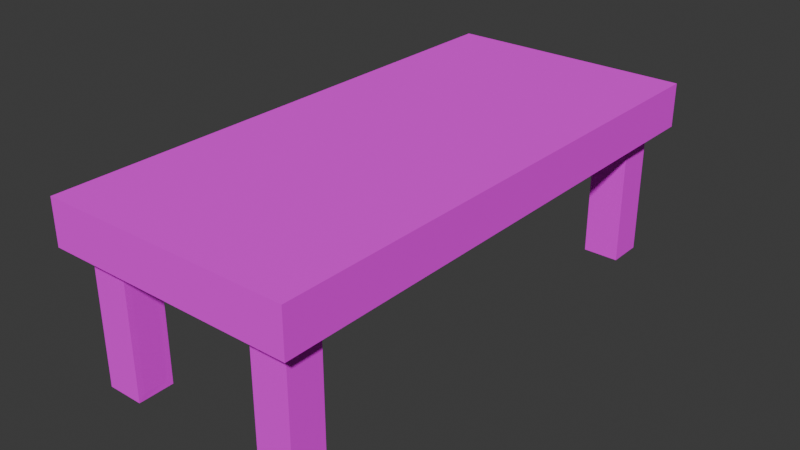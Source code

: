 # Source: desk.blend  (saved by Blender 4.0.36; exported with 4.5.12 LTS)
import bpy
from mathutils import Matrix  # noqa: F401  (used for matrix-valued properties, if any)

bpy.ops.wm.read_factory_settings(use_empty=True)
scene = bpy.context.scene
scene.name = 'Scene'

# ---- collections
col_collection = bpy.data.collections.new('Collection'); scene.collection.children.link(col_collection)

# ---- images (referenced by path relative to the original .blend; pixels are not part of the script)
import os
ASSET_DIR = os.environ.get("B2B_ASSET_DIR", "")  # directory of the original .blend (textures are referenced by path, not embedded)
HERE = os.path.dirname(os.path.abspath(__file__))  # packed textures are extracted next to this script under _unpacked/

def load_image(name, relpath, width, height, colorspace="sRGB"):
    """Load a texture the original file referenced (path relative to the .blend, or extracted next to this script)."""
    p = next((c for c in (os.path.join(HERE, relpath), os.path.join(ASSET_DIR, relpath)) if relpath and os.path.exists(c)), "")
    if p:
        img = bpy.data.images.load(p, check_existing=True)
        img.name = name
    else:  # same state as the original file: an image datablock whose file is absent (Cycles renders it pink)
        img = bpy.data.images.new(name, width, height)
        img.source = "FILE"
        img.filepath = "//" + (relpath or name)
    img.colorspace_settings.name = colorspace
    return img
img_blackwhite_png = load_image('BlackWhite.png', 'BlackWhite.png', 1024, 1024, 'sRGB')

# ---- materials (node trees are filled in below, after node groups)
mat_material = bpy.data.materials.new('Material')
mat_material.alpha_threshold = 0.0
mat_material.use_transparent_shadow = False
mat_material.roughness = 0.5
mat_material.line_color = (0.0, 0.0, 0.0, 1.0)

# ---- material node trees
mat_material.use_nodes = True; mat_material.node_tree.nodes.clear()
_N = mat_material.node_tree.nodes; _L = mat_material.node_tree.links
n0 = _N.new('ShaderNodeOutputMaterial'); n0.name = 'Material Output'; n0.location = (300, 300)
n1 = _N.new('ShaderNodeBsdfPrincipled'); n1.name = 'Principled BSDF'; n1.location = (10, 300)
n1.inputs[2].default_value = 1.0
n1.inputs[3].default_value = 1.45
n2 = _N.new('ShaderNodeTexImage'); n2.name = 'Image Texture'; n2.location = (-280, 275)
n2.image = img_blackwhite_png
_L.new(n1.outputs[0], n0.inputs[0])
_L.new(n2.outputs[0], n1.inputs[0])
n0.is_active_output = True

# ---- world
world_world = bpy.data.worlds.new('World'); scene.world = world_world
world_world.use_nodes = True; world_world.node_tree.nodes.clear()
_N = world_world.node_tree.nodes; _L = world_world.node_tree.links
n0 = _N.new('ShaderNodeOutputWorld'); n0.name = 'World Output'; n0.location = (300, 300)
n1 = _N.new('ShaderNodeBackground'); n1.name = 'Background'; n1.location = (10, 300)
n1.inputs[0].default_value = (0.05088, 0.05088, 0.05088, 1.0)
_L.new(n1.outputs[0], n0.inputs[0])
n0.is_active_output = True
world_world.color = (0.05088, 0.05088, 0.05088)
world_world.use_sun_shadow = False
world_world.sun_shadow_jitter_overblur = 0.0

# ---- meshes
me_cube = bpy.data.meshes.new('Cube')
me_cube.from_pydata([(1.4, 3.0, 2.0), (1.4, 3.0, 1.5), (1.4, -3.0, 2.0), (1.4, -3.0, 1.5), (-1.4, 3.0, 2.0), (-1.4, 3.0, 1.5), (-1.4, -3.0, 2.0), (-1.4, -3.0, 1.5), (-1.286, 2.886, 1.5), (-1.286, -2.886, 1.5), (1.286, 2.886, 1.5), (1.286, -2.886, 1.5), (-1.286, 2.311, 1.5), (-1.286, 7.299e-10, 1.5), (-1.286, -2.311, 1.5), (0.7075, 2.886, 1.5), (5.711e-10, 2.886, 1.5), (-0.6975, 2.886, 1.5), (-0.6975, -2.886, 1.5), (5.711e-10, -2.886, 1.5), (0.7075, -2.886, 1.5), (1.286, -2.311, 1.5), (1.286, 7.299e-10, 1.5), (1.286, 2.311, 1.5), (-0.705, 2.31, 1.5), (-0.705, 0.0, 1.5), (-0.705, -2.31, 1.5), (0.0, 2.31, 1.5), (0.0, 0.0, 1.5), (0.0, -2.31, 1.5), (0.705, 2.31, 1.5), (0.705, 0.0, 1.5), (0.705, -2.31, 1.5), (1.338, -2.938, 2.0), (-1.338, -2.938, 2.0), (1.338, 2.938, 2.0), (-1.338, 2.938, 2.0), (-1.4, 2.942, 1.564), (-1.4, -2.942, 1.564), (1.4, 2.942, 1.936), (1.4, 2.942, 1.564), (-1.4, -2.942, 1.936), (1.4, -2.942, 1.936), (1.4, -2.942, 1.564), (-1.4, 2.942, 1.936), (1.338, 3.0, 1.56), (-1.338, 3.0, 1.56), (1.338, 3.0, 1.94), (-1.338, -3.0, 1.56), (-1.338, -3.0, 1.94), (1.338, -3.0, 1.94), (1.338, -3.0, 1.56), (-1.338, 3.0, 1.94), (1.199, 2.397, 1.5), (1.199, 2.799, 1.5), (0.7941, 2.799, 1.5), (0.7924, 2.396, 1.5), (-0.7864, 2.799, 1.5), (-1.198, 2.799, 1.5), (-1.198, 2.397, 1.5), (-0.7916, 2.396, 1.5), (0.7941, -2.799, 1.5), (1.199, -2.799, 1.5), (1.199, -2.397, 1.5), (0.7924, -2.396, 1.5), (-1.198, -2.397, 1.5), (-1.198, -2.799, 1.5), (-0.7864, -2.799, 1.5), (-0.7916, -2.396, 1.5), (1.199, 2.397, 5.96e-08), (1.199, 2.799, 5.96e-08), (0.7941, 2.799, 5.96e-08), (0.7924, 2.396, 5.96e-08), (-0.7864, 2.799, 5.96e-08), (-1.198, 2.799, 5.96e-08), (-1.198, 2.397, 5.96e-08), (-0.7916, 2.396, 5.96e-08), (0.7941, -2.799, 5.96e-08), (1.199, -2.799, 5.96e-08), (1.199, -2.397, 5.96e-08), (0.7924, -2.396, 5.96e-08), (-1.198, -2.397, 5.96e-08), (-1.198, -2.799, 5.96e-08), (-0.7864, -2.799, 5.96e-08), (-0.7916, -2.396, 5.96e-08), (-0.867, 2.799, 1.436), (-1.119, 2.799, 1.436), (-0.8702, 2.396, 1.436), (-1.119, 2.397, 1.436), (-1.119, -2.799, 1.436), (-0.867, -2.799, 1.436), (-0.8702, -2.396, 1.436), (-1.119, -2.397, 1.436), (-0.867, 2.799, 0.06406), (-1.119, 2.799, 0.06406), (-0.8702, 2.396, 0.06406), (-1.119, 2.397, 0.06406), (-1.119, -2.799, 0.06406), (-0.867, -2.799, 0.06406), (-0.8702, -2.396, 0.06406), (-1.119, -2.397, 0.06406), (1.119, 2.799, 1.429), (0.8741, 2.799, 1.429), (1.119, 2.397, 1.429), (0.8731, 2.396, 1.429), (0.8741, -2.799, 1.429), (1.119, -2.799, 1.429), (1.119, -2.397, 1.429), (0.8731, -2.396, 1.429), (1.119, 2.799, 0.07069), (0.8741, 2.799, 0.07069), (1.119, 2.397, 0.07069), (0.8731, 2.396, 0.07069), (0.8741, -2.799, 0.07069), (1.119, -2.799, 0.07069), (1.119, -2.397, 0.07069), (0.8731, -2.396, 0.07069), (1.199, -2.729, 1.43), (1.199, -2.467, 1.43), (0.7924, -2.467, 1.43), (0.7941, -2.729, 1.43), (-1.198, -2.467, 1.43), (-1.198, -2.729, 1.43), (-0.7916, -2.467, 1.43), (-0.7864, -2.729, 1.43), (1.199, -2.729, 0.06999), (1.199, -2.467, 0.06999), (0.7924, -2.467, 0.06999), (0.7941, -2.729, 0.06999), (-1.198, -2.467, 0.06999), (-1.198, -2.729, 0.06999), (-0.7916, -2.467, 0.06999), (-0.7864, -2.729, 0.06999), (1.199, 2.467, 1.435), (1.199, 2.729, 1.435), (0.7941, 2.729, 1.435), (0.7924, 2.466, 1.435), (-1.198, 2.729, 1.435), (-1.198, 2.467, 1.435), (-0.7864, 2.729, 1.435), (-0.7916, 2.466, 1.435), (1.199, 2.467, 0.06494), (1.199, 2.729, 0.06494), (0.7941, 2.729, 0.06494), (0.7924, 2.466, 0.06494), (-1.198, 2.729, 0.06494), (-1.198, 2.467, 0.06494), (-0.7864, 2.729, 0.06494), (-0.7916, 2.466, 0.06494)], [], [(4, 6, 34, 36), (2, 6, 49, 50), (0, 2, 42, 39), (5, 1, 10, 15, 16, 17, 8), (6, 4, 44, 41), (7, 3, 51, 48), (32, 21, 63, 64), (3, 7, 9, 18, 19, 20, 11), (7, 5, 8, 12, 13, 14, 9), (1, 3, 11, 21, 22, 23, 10), (18, 9, 66, 67), (26, 29, 19, 18), (29, 32, 20, 19), (8, 17, 57, 58), (12, 24, 25, 13), (13, 25, 26, 14), (17, 16, 27, 24), (24, 27, 28, 25), (25, 28, 29, 26), (16, 15, 30, 27), (27, 30, 31, 28), (28, 31, 32, 29), (10, 23, 53, 54), (30, 23, 22, 31), (31, 22, 21, 32), (35, 36, 34, 33), (2, 0, 35, 33), (0, 4, 36, 35), (6, 2, 33, 34), (38, 41, 44, 37), (40, 39, 42, 43), (4, 5, 37, 44), (7, 6, 41, 38), (2, 3, 43, 42), (1, 0, 39, 40), (3, 1, 40, 43), (5, 7, 38, 37), (51, 50, 49, 48), (46, 52, 47, 45), (3, 2, 50, 51), (0, 1, 45, 47), (5, 4, 52, 46), (6, 7, 48, 49), (1, 5, 46, 45), (4, 0, 47, 52), (74, 75, 146, 145), (23, 30, 56, 53), (15, 10, 54, 55), (30, 15, 55, 56), (62, 78, 125, 117), (17, 24, 60, 57), (24, 12, 59, 60), (12, 8, 58, 59), (54, 53, 133, 134), (21, 11, 62, 63), (20, 32, 64, 61), (11, 20, 61, 62), (77, 61, 120, 128), (14, 26, 68, 65), (9, 14, 65, 66), (26, 18, 67, 68), (71, 70, 69, 72), (74, 73, 76, 75), (80, 79, 78, 77), (81, 84, 83, 82), (68, 84, 99, 91), (80, 64, 108, 116), (81, 82, 130, 129), (59, 75, 96, 88), (64, 80, 127, 119), (79, 80, 116, 115), (82, 83, 98, 97), (72, 56, 136, 144), (58, 57, 85, 86), (71, 55, 102, 110), (72, 69, 111, 112), (55, 71, 143, 135), (90, 89, 97, 98), (87, 88, 96, 95), (92, 91, 99, 100), (86, 85, 93, 94), (75, 76, 95, 96), (76, 60, 87, 95), (84, 81, 100, 99), (67, 66, 89, 90), (57, 73, 93, 85), (60, 59, 88, 87), (81, 65, 92, 100), (74, 58, 86, 94), (83, 67, 90, 98), (66, 82, 97, 89), (65, 68, 91, 92), (73, 74, 94, 93), (103, 104, 112, 111), (108, 107, 115, 116), (102, 101, 109, 110), (106, 105, 113, 114), (56, 72, 112, 104), (61, 77, 113, 105), (78, 62, 106, 114), (55, 54, 101, 102), (62, 61, 105, 106), (63, 79, 115, 107), (54, 70, 109, 101), (53, 56, 104, 103), (77, 78, 114, 113), (70, 71, 110, 109), (64, 63, 107, 108), (69, 53, 103, 111), (118, 117, 125, 126), (122, 121, 129, 130), (120, 119, 127, 128), (123, 124, 132, 131), (79, 63, 118, 126), (83, 84, 131, 132), (84, 68, 123, 131), (66, 65, 121, 122), (63, 62, 117, 118), (61, 64, 119, 120), (65, 81, 129, 121), (68, 67, 124, 123), (78, 79, 126, 125), (67, 83, 132, 124), (82, 66, 122, 130), (80, 77, 128, 127), (139, 140, 148, 147), (136, 135, 143, 144), (134, 133, 141, 142), (138, 137, 145, 146), (75, 59, 138, 146), (76, 73, 147, 148), (59, 58, 137, 138), (56, 55, 135, 136), (60, 76, 148, 140), (69, 70, 142, 141), (57, 60, 140, 139), (70, 54, 134, 142), (73, 57, 139, 147), (58, 74, 145, 137), (71, 72, 144, 143), (53, 69, 141, 133)])
_uv = me_cube.uv_layers.new(name='UVMap')
_uv.uv.foreach_set('vector', [0.7323, 0.429, 0.7321, 0.5451, 0.7297, 0.5486, 0.7297, 0.4259, 0.7954, 0.5446, 0.7321, 0.5451, 0.7391, 0.5427, 0.7887, 0.542, 0.7955, 0.4282, 0.7954, 0.5446, 0.7928, 0.5378, 0.7935, 0.4347, 0.7413, 0.4385, 0.7859, 0.4379, 0.784, 0.4398, 0.7754, 0.4402, 0.7638, 0.4404, 0.7517, 0.4404, 0.7431, 0.4402, 0.7321, 0.5451, 0.7323, 0.429, 0.7349, 0.4357, 0.7342, 0.5386, 0.7418, 0.5354, 0.7864, 0.535, 0.7853, 0.5369, 0.7428, 0.5375, 0.195, 0.4509, 0.1766, 0.4509, 0.1793, 0.4481, 0.1922, 0.4482, 0.7864, 0.535, 0.7418, 0.5354, 0.7436, 0.5336, 0.7522, 0.5332, 0.7641, 0.5329, 0.7762, 0.533, 0.7846, 0.5333, 0.7418, 0.5354, 0.7413, 0.4385, 0.7431, 0.4402, 0.7434, 0.4487, 0.7439, 0.4871, 0.7438, 0.5253, 0.7436, 0.5336, 0.7859, 0.4379, 0.7864, 0.535, 0.7846, 0.5333, 0.7843, 0.5249, 0.7837, 0.4869, 0.7838, 0.4486, 0.784, 0.4398, 0.2395, 0.4326, 0.2582, 0.4326, 0.2554, 0.4354, 0.2424, 0.4354, 0.2398, 0.4509, 0.2174, 0.4509, 0.2174, 0.4326, 0.2395, 0.4326, 0.2174, 0.4509, 0.195, 0.4509, 0.1949, 0.4326, 0.2174, 0.4326, 0.2582, 0.6158, 0.2395, 0.6158, 0.2424, 0.6131, 0.2554, 0.6131, 0.2582, 0.5976, 0.2398, 0.5976, 0.2398, 0.5242, 0.2582, 0.5242, 0.2582, 0.5242, 0.2398, 0.5242, 0.2398, 0.4509, 0.2582, 0.4509, 0.2395, 0.6158, 0.2174, 0.6158, 0.2174, 0.5976, 0.2398, 0.5976, 0.2398, 0.5976, 0.2174, 0.5976, 0.2174, 0.5242, 0.2398, 0.5242, 0.2398, 0.5242, 0.2174, 0.5242, 0.2174, 0.4509, 0.2398, 0.4509, 0.2174, 0.6158, 0.1949, 0.6158, 0.195, 0.5976, 0.2174, 0.5976, 0.2174, 0.5976, 0.195, 0.5976, 0.195, 0.5242, 0.2174, 0.5242, 0.2174, 0.5242, 0.195, 0.5242, 0.195, 0.4509, 0.2174, 0.4509, 0.1766, 0.6158, 0.1766, 0.5976, 0.1793, 0.6003, 0.1793, 0.6131, 0.195, 0.5976, 0.1766, 0.5976, 0.1766, 0.5242, 0.195, 0.5242, 0.195, 0.5242, 0.1766, 0.5242, 0.1766, 0.4509, 0.195, 0.4509, 0.1512, 0.4956, 0.1633, 0.4956, 0.1633, 0.5227, 0.1512, 0.5227, 0.7954, 0.5446, 0.7955, 0.4282, 0.798, 0.4247, 0.798, 0.5477, 0.7955, 0.4282, 0.7323, 0.429, 0.7297, 0.4259, 0.798, 0.4247, 0.7321, 0.5451, 0.7954, 0.5446, 0.798, 0.5477, 0.7297, 0.5486, 0.1781, 0.5227, 0.1767, 0.5227, 0.1767, 0.4956, 0.1781, 0.4956, 0.1753, 0.4956, 0.1767, 0.4956, 0.1767, 0.5227, 0.1753, 0.5227, 0.7323, 0.429, 0.7413, 0.4385, 0.7396, 0.4391, 0.7349, 0.4357, 0.7418, 0.5354, 0.7321, 0.5451, 0.7342, 0.5386, 0.7394, 0.5344, 0.7954, 0.5446, 0.7864, 0.535, 0.7881, 0.5344, 0.7928, 0.5378, 0.7859, 0.4379, 0.7955, 0.4282, 0.7935, 0.4347, 0.7883, 0.4389, 0.7864, 0.535, 0.7859, 0.4379, 0.7883, 0.4389, 0.7881, 0.5344, 0.7413, 0.4385, 0.7418, 0.5354, 0.7394, 0.5344, 0.7396, 0.4391, 0.1753, 0.5227, 0.1767, 0.5227, 0.1767, 0.5347, 0.1753, 0.5347, 0.1747, 0.5346, 0.1733, 0.5346, 0.1733, 0.5226, 0.1747, 0.5226, 0.7864, 0.535, 0.7954, 0.5446, 0.7887, 0.542, 0.7853, 0.5369, 0.7955, 0.4282, 0.7859, 0.4379, 0.7849, 0.4359, 0.7886, 0.4306, 0.7413, 0.4385, 0.7323, 0.429, 0.7389, 0.4315, 0.7423, 0.4366, 0.7321, 0.5451, 0.7418, 0.5354, 0.7428, 0.5375, 0.7391, 0.5427, 0.7859, 0.4379, 0.7413, 0.4385, 0.7423, 0.4366, 0.7849, 0.4359, 0.7323, 0.429, 0.7955, 0.4282, 0.7886, 0.4306, 0.7389, 0.4315, 0.8305, 0.5963, 0.8166, 0.609, 0.8156, 0.6024, 0.8336, 0.5971, 0.1766, 0.5976, 0.195, 0.5976, 0.1922, 0.6003, 0.1793, 0.6003, 0.1949, 0.6158, 0.1766, 0.6158, 0.1793, 0.6131, 0.1922, 0.6131, 0.195, 0.5976, 0.1949, 0.6158, 0.1922, 0.6131, 0.1922, 0.6003, 0.7945, 0.651, 0.7942, 0.5461, 0.7928, 0.5473, 0.7924, 0.6438, 0.2395, 0.6158, 0.2398, 0.5976, 0.2425, 0.6003, 0.2424, 0.6131, 0.2398, 0.5976, 0.2582, 0.5976, 0.2554, 0.6003, 0.2425, 0.6003, 0.2582, 0.5976, 0.2582, 0.6158, 0.2554, 0.6131, 0.2554, 0.6003, 0.8084, 0.5474, 0.8034, 0.55, 0.8055, 0.5472, 0.8075, 0.5467, 0.1766, 0.4509, 0.1766, 0.4326, 0.1793, 0.4354, 0.1793, 0.4481, 0.1949, 0.4326, 0.195, 0.4509, 0.1922, 0.4482, 0.1922, 0.4354, 0.1766, 0.4326, 0.1949, 0.4326, 0.1922, 0.4354, 0.1793, 0.4354, 0.786, 0.5516, 0.7924, 0.6418, 0.792, 0.6362, 0.7855, 0.5546, 0.2582, 0.4509, 0.2398, 0.4509, 0.2425, 0.4482, 0.2554, 0.4481, 0.2582, 0.4326, 0.2582, 0.4509, 0.2554, 0.4481, 0.2554, 0.4354, 0.2398, 0.4509, 0.2395, 0.4326, 0.2424, 0.4354, 0.2425, 0.4482, 0.8124, 0.5376, 0.8102, 0.5375, 0.8079, 0.5342, 0.8161, 0.5341, 0.8305, 0.5963, 0.821, 0.6109, 0.8201, 0.6117, 0.8166, 0.609, 0.7788, 0.5434, 0.7931, 0.531, 0.7942, 0.5461, 0.786, 0.5516, 0.8324, 0.5426, 0.8294, 0.5423, 0.8244, 0.5373, 0.8358, 0.5385, 0.8298, 0.5544, 0.8294, 0.5423, 0.8302, 0.5432, 0.8305, 0.5534, 0.7788, 0.5434, 0.787, 0.6427, 0.7853, 0.6404, 0.778, 0.544, 0.8324, 0.5426, 0.8358, 0.5385, 0.8348, 0.5417, 0.8332, 0.5429, 0.8083, 0.6241, 0.8166, 0.609, 0.8166, 0.6118, 0.8052, 0.6296, 0.787, 0.6427, 0.7788, 0.5434, 0.7792, 0.5518, 0.7864, 0.637, 0.7931, 0.531, 0.7788, 0.5434, 0.778, 0.544, 0.7925, 0.5364, 0.8358, 0.5385, 0.8244, 0.5373, 0.8206, 0.5259, 0.8379, 0.5325, 0.8161, 0.5341, 0.8155, 0.5551, 0.8142, 0.5489, 0.8145, 0.5371, 0.8116, 0.6183, 0.7994, 0.6458, 0.7919, 0.645, 0.8032, 0.6319, 0.8124, 0.5376, 0.8114, 0.5473, 0.8108, 0.5466, 0.8117, 0.5382, 0.8161, 0.5341, 0.8079, 0.5342, 0.8068, 0.5309, 0.8205, 0.5259, 0.8114, 0.5473, 0.8124, 0.5376, 0.813, 0.5379, 0.8124, 0.5471, 0.1549, 0.6201, 0.1483, 0.6201, 0.1483, 0.5786, 0.1549, 0.5786, 0.1615, 0.6201, 0.1551, 0.6201, 0.1551, 0.5786, 0.1615, 0.5786, 0.1682, 0.6201, 0.1617, 0.6201, 0.1617, 0.5786, 0.1682, 0.5786, 0.1481, 0.6201, 0.1416, 0.6201, 0.1416, 0.5786, 0.1481, 0.5786, 0.8166, 0.609, 0.8201, 0.6117, 0.8184, 0.6135, 0.8166, 0.6118, 0.8201, 0.6117, 0.7969, 0.6394, 0.8021, 0.6347, 0.8184, 0.6135, 0.8294, 0.5423, 0.8324, 0.5426, 0.8317, 0.5433, 0.8302, 0.5432, 0.825, 0.5608, 0.8378, 0.5582, 0.8404, 0.5632, 0.8206, 0.5771, 0.7994, 0.6458, 0.821, 0.6109, 0.8199, 0.6118, 0.7919, 0.645, 0.7969, 0.6394, 0.8083, 0.6241, 0.8052, 0.6296, 0.8021, 0.6347, 0.8324, 0.5426, 0.833, 0.5538, 0.832, 0.5531, 0.8317, 0.5433, 0.8305, 0.5963, 0.8116, 0.6183, 0.8032, 0.6319, 0.825, 0.6068, 0.8244, 0.5373, 0.825, 0.5608, 0.8206, 0.5771, 0.8206, 0.5259, 0.8378, 0.5582, 0.8358, 0.5385, 0.8379, 0.5325, 0.8404, 0.5632, 0.833, 0.5538, 0.8298, 0.5544, 0.8305, 0.5534, 0.832, 0.5531, 0.821, 0.6109, 0.8305, 0.5963, 0.825, 0.6068, 0.8199, 0.6118, 0.1815, 0.6196, 0.1751, 0.6196, 0.1751, 0.5786, 0.1815, 0.5786, 0.1749, 0.6196, 0.1684, 0.6196, 0.1684, 0.5786, 0.1749, 0.5786, 0.1948, 0.6196, 0.1884, 0.6196, 0.1884, 0.5786, 0.1948, 0.5786, 0.1882, 0.6196, 0.1817, 0.6196, 0.1817, 0.5786, 0.1882, 0.5786, 0.8155, 0.5551, 0.8161, 0.5341, 0.8205, 0.5259, 0.8205, 0.5798, 0.7924, 0.6418, 0.786, 0.5516, 0.7873, 0.5559, 0.7915, 0.6392, 0.7942, 0.5461, 0.7945, 0.651, 0.7961, 0.6425, 0.794, 0.5537, 0.8114, 0.5473, 0.8084, 0.5474, 0.8094, 0.5465, 0.8108, 0.5466, 0.7945, 0.651, 0.7924, 0.6418, 0.7915, 0.6392, 0.7961, 0.6425, 0.7942, 0.6473, 0.7931, 0.531, 0.7925, 0.5364, 0.7954, 0.6423, 0.8084, 0.5474, 0.8102, 0.5375, 0.8106, 0.5382, 0.8094, 0.5465, 0.8034, 0.55, 0.8155, 0.5551, 0.8205, 0.5798, 0.7982, 0.5572, 0.786, 0.5516, 0.7942, 0.5461, 0.794, 0.5537, 0.7873, 0.5559, 0.8102, 0.5375, 0.8124, 0.5376, 0.8117, 0.5382, 0.8106, 0.5382, 0.787, 0.6427, 0.7942, 0.6473, 0.7954, 0.6423, 0.7853, 0.6404, 0.8079, 0.5342, 0.8034, 0.55, 0.7982, 0.5572, 0.8068, 0.5309, 0.2278, 0.6196, 0.2215, 0.6196, 0.2215, 0.5786, 0.2278, 0.5786, 0.241, 0.6196, 0.2347, 0.6196, 0.2347, 0.5786, 0.241, 0.5786, 0.2146, 0.6196, 0.2082, 0.6196, 0.2082, 0.5786, 0.2146, 0.5786, 0.2014, 0.6196, 0.195, 0.6196, 0.195, 0.5786, 0.2014, 0.5786, 0.7931, 0.531, 0.7942, 0.6473, 0.7965, 0.6421, 0.7965, 0.5422, 0.8244, 0.5373, 0.8294, 0.5423, 0.8282, 0.5428, 0.8259, 0.5413, 0.8294, 0.5423, 0.8298, 0.5544, 0.8288, 0.554, 0.8282, 0.5428, 0.8378, 0.5582, 0.833, 0.5538, 0.8339, 0.5533, 0.836, 0.5544, 0.7942, 0.6473, 0.7945, 0.651, 0.7924, 0.6438, 0.7965, 0.6421, 0.7924, 0.6418, 0.787, 0.6427, 0.7864, 0.637, 0.792, 0.6362, 0.833, 0.5538, 0.8324, 0.5426, 0.8332, 0.5429, 0.8339, 0.5533, 0.8298, 0.5544, 0.825, 0.5608, 0.8265, 0.5557, 0.8288, 0.554, 0.7942, 0.5461, 0.7931, 0.531, 0.7965, 0.5422, 0.7928, 0.5473, 0.825, 0.5608, 0.8244, 0.5373, 0.8259, 0.5413, 0.8265, 0.5557, 0.8358, 0.5385, 0.8378, 0.5582, 0.836, 0.5544, 0.8348, 0.5417, 0.7788, 0.5434, 0.786, 0.5516, 0.7855, 0.5546, 0.7792, 0.5518, 0.208, 0.6196, 0.2016, 0.6196, 0.2016, 0.5786, 0.208, 0.5786, 0.2212, 0.6196, 0.2148, 0.6196, 0.2148, 0.5786, 0.2212, 0.5786, 0.2344, 0.6196, 0.2281, 0.6196, 0.2281, 0.5786, 0.2344, 0.5786, 0.1633, 0.5234, 0.1658, 0.5226, 0.1706, 0.5388, 0.1681, 0.5395, 0.8166, 0.609, 0.8083, 0.6241, 0.8065, 0.6244, 0.8156, 0.6024, 0.8201, 0.6117, 0.821, 0.6109, 0.82, 0.614, 0.8186, 0.6131, 0.8083, 0.6241, 0.8116, 0.6183, 0.807, 0.63, 0.8065, 0.6244, 0.8155, 0.5551, 0.8114, 0.5473, 0.8124, 0.5471, 0.8142, 0.5489, 0.7969, 0.6394, 0.8201, 0.6117, 0.8186, 0.6131, 0.7944, 0.6437, 0.8079, 0.5342, 0.8102, 0.5375, 0.8094, 0.5377, 0.8082, 0.5366, 0.7994, 0.6458, 0.7969, 0.6394, 0.7944, 0.6437, 0.7905, 0.6504, 0.8102, 0.5375, 0.8084, 0.5474, 0.8075, 0.5467, 0.8094, 0.5377, 0.821, 0.6109, 0.7994, 0.6458, 0.7905, 0.6504, 0.82, 0.614, 0.8116, 0.6183, 0.8305, 0.5963, 0.8336, 0.5971, 0.807, 0.63, 0.8124, 0.5376, 0.8161, 0.5341, 0.8145, 0.5371, 0.813, 0.5379, 0.8034, 0.55, 0.8079, 0.5342, 0.8082, 0.5366, 0.8055, 0.5472])
me_cube.materials.append(mat_material)
me_cube.use_mirror_vertex_groups = False
me_cube.update()

# ---- objects
ob_cube = bpy.data.objects.new('Cube', me_cube)

# ---- transforms, parenting, visibility, modifiers, constraints
ob_cube.location = (0.0, 0.0, 0.0)
ob_cube.lock_rotations_4d = False
ob_cube.empty_display_type = 'ARROWS'
ob_cube.lineart.crease_threshold = 0.0

# ---- collection membership
col_collection.objects.link(ob_cube)

# ---- scene / render settings (as saved in the file)
scene.frame_start = 1; scene.frame_end = 250; scene.frame_set(1)
scene.render.engine = 'BLENDER_EEVEE_NEXT'
scene.cycles.sampling_pattern = 'TABULATED_SOBOL'
bpy.context.view_layer.update()

# ---- added for rendering (the .blend has no active camera and no usable light): camera, sun
cam_auto = bpy.data.cameras.new('AutoCamera')
cam_auto.lens = 50.0
cam_auto.sensor_width = 36.0
cam_auto.clip_end = 1000.0
ob_auto_camera = bpy.data.objects.new('AutoCamera', cam_auto)
scene.collection.objects.link(ob_auto_camera)
ob_auto_camera.location = (6.39945, -7.67934, 6.11956)
ob_auto_camera.rotation_euler = (1.09748, -7.21219e-08, 0.694738)
scene.camera = ob_auto_camera
light_auto_sun = bpy.data.lights.new('AutoSun', 'SUN')
light_auto_sun.energy = 3.0
light_auto_sun.angle = 0.0523599
ob_auto_sun = bpy.data.objects.new('AutoSun', light_auto_sun)
scene.collection.objects.link(ob_auto_sun)
ob_auto_sun.rotation_euler = (0.872665, 0.174533, 0.523599)
bpy.context.view_layer.update()
